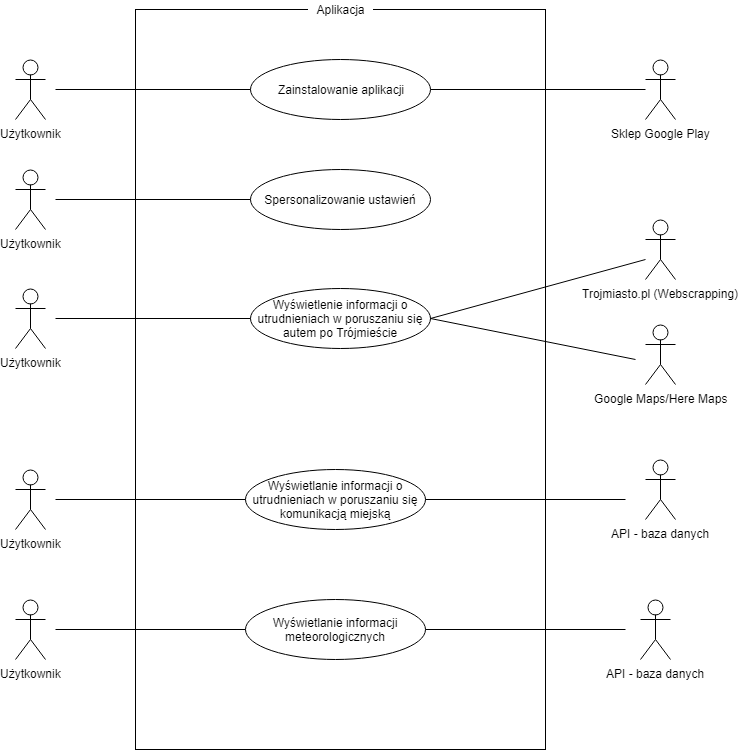

The diagram above was exported from draw.io. Its source (the exported page's mxGraphModel, read from the mxfile embedded in the PNG):
<mxGraphModel dx="1634" dy="796" grid="1" gridSize="10" guides="1" tooltips="1" connect="1" arrows="1" fold="1" page="1" pageScale="1" pageWidth="1169" pageHeight="826" background="#ffffff" math="0" shadow="0">
  <root>
    <mxCell id="0" />
    <mxCell id="1" parent="0" />
    <mxCell id="yWs93AKH1C7PtRGmKykh-46" value="Użytkownik&lt;br&gt;" style="shape=umlActor;verticalLabelPosition=bottom;labelBackgroundColor=#ffffff;verticalAlign=top;html=1;outlineConnect=0;" vertex="1" parent="1">
      <mxGeometry x="80" y="100" width="30" height="60" as="geometry" />
    </mxCell>
    <mxCell id="yWs93AKH1C7PtRGmKykh-53" value="Sklep Google Play" style="shape=umlActor;verticalLabelPosition=bottom;labelBackgroundColor=#ffffff;verticalAlign=top;html=1;outlineConnect=0;" vertex="1" parent="1">
      <mxGeometry x="710" y="100" width="30" height="60" as="geometry" />
    </mxCell>
    <mxCell id="yWs93AKH1C7PtRGmKykh-54" value="" style="rounded=0;whiteSpace=wrap;html=1;" vertex="1" parent="1">
      <mxGeometry x="200" y="50" width="410" height="740" as="geometry" />
    </mxCell>
    <mxCell id="yWs93AKH1C7PtRGmKykh-55" value="Zainstalowanie aplikacji" style="ellipse;whiteSpace=wrap;html=1;" vertex="1" parent="1">
      <mxGeometry x="315" y="100" width="180" height="60" as="geometry" />
    </mxCell>
    <mxCell id="yWs93AKH1C7PtRGmKykh-56" value="" style="endArrow=none;html=1;" edge="1" parent="1" target="yWs93AKH1C7PtRGmKykh-55">
      <mxGeometry width="50" height="50" relative="1" as="geometry">
        <mxPoint x="120" y="130" as="sourcePoint" />
        <mxPoint x="170" y="110" as="targetPoint" />
      </mxGeometry>
    </mxCell>
    <mxCell id="yWs93AKH1C7PtRGmKykh-57" value="" style="endArrow=none;html=1;exitX=1;exitY=0.5;exitDx=0;exitDy=0;" edge="1" parent="1" source="yWs93AKH1C7PtRGmKykh-55">
      <mxGeometry width="50" height="50" relative="1" as="geometry">
        <mxPoint x="740" y="430" as="sourcePoint" />
        <mxPoint x="710" y="130" as="targetPoint" />
      </mxGeometry>
    </mxCell>
    <mxCell id="yWs93AKH1C7PtRGmKykh-58" value="Aplikacja" style="text;html=1;strokeColor=none;fillColor=#FFFFFF;align=center;verticalAlign=middle;whiteSpace=wrap;rounded=0;" vertex="1" parent="1">
      <mxGeometry x="372.5" y="41.5" width="65" height="17" as="geometry" />
    </mxCell>
    <mxCell id="yWs93AKH1C7PtRGmKykh-61" value="Spersonalizowanie ustawień" style="ellipse;whiteSpace=wrap;html=1;" vertex="1" parent="1">
      <mxGeometry x="315" y="210" width="180" height="60" as="geometry" />
    </mxCell>
    <mxCell id="yWs93AKH1C7PtRGmKykh-62" value="Użytkownik&lt;br&gt;" style="shape=umlActor;verticalLabelPosition=bottom;labelBackgroundColor=#ffffff;verticalAlign=top;html=1;outlineConnect=0;" vertex="1" parent="1">
      <mxGeometry x="80" y="210" width="30" height="60" as="geometry" />
    </mxCell>
    <mxCell id="yWs93AKH1C7PtRGmKykh-64" value="" style="endArrow=none;html=1;entryX=0;entryY=0.5;entryDx=0;entryDy=0;" edge="1" parent="1" target="yWs93AKH1C7PtRGmKykh-61">
      <mxGeometry width="50" height="50" relative="1" as="geometry">
        <mxPoint x="120" y="240" as="sourcePoint" />
        <mxPoint x="170" y="220" as="targetPoint" />
      </mxGeometry>
    </mxCell>
    <mxCell id="yWs93AKH1C7PtRGmKykh-65" value="Wyświetlenie informacji o utrudnieniach w poruszaniu się autem po Trójmieście" style="ellipse;whiteSpace=wrap;html=1;" vertex="1" parent="1">
      <mxGeometry x="315" y="329" width="180" height="60" as="geometry" />
    </mxCell>
    <mxCell id="yWs93AKH1C7PtRGmKykh-66" value="Użytkownik&lt;br&gt;" style="shape=umlActor;verticalLabelPosition=bottom;labelBackgroundColor=#ffffff;verticalAlign=top;html=1;outlineConnect=0;" vertex="1" parent="1">
      <mxGeometry x="80" y="329" width="30" height="60" as="geometry" />
    </mxCell>
    <mxCell id="yWs93AKH1C7PtRGmKykh-67" value="" style="endArrow=none;html=1;entryX=0;entryY=0.5;entryDx=0;entryDy=0;" edge="1" parent="1" target="yWs93AKH1C7PtRGmKykh-65">
      <mxGeometry width="50" height="50" relative="1" as="geometry">
        <mxPoint x="120" y="359" as="sourcePoint" />
        <mxPoint x="170" y="344" as="targetPoint" />
      </mxGeometry>
    </mxCell>
    <mxCell id="yWs93AKH1C7PtRGmKykh-68" value="Trojmiasto.pl (Webscrapping)" style="shape=umlActor;verticalLabelPosition=bottom;labelBackgroundColor=#ffffff;verticalAlign=top;html=1;outlineConnect=0;" vertex="1" parent="1">
      <mxGeometry x="710" y="260" width="30" height="60" as="geometry" />
    </mxCell>
    <mxCell id="yWs93AKH1C7PtRGmKykh-69" value="" style="endArrow=none;html=1;exitX=1;exitY=0.5;exitDx=0;exitDy=0;" edge="1" parent="1" source="yWs93AKH1C7PtRGmKykh-65">
      <mxGeometry width="50" height="50" relative="1" as="geometry">
        <mxPoint x="510" y="390" as="sourcePoint" />
        <mxPoint x="710" y="300" as="targetPoint" />
      </mxGeometry>
    </mxCell>
    <mxCell id="yWs93AKH1C7PtRGmKykh-72" value="Google Maps/Here Maps&lt;br&gt;" style="shape=umlActor;verticalLabelPosition=bottom;labelBackgroundColor=#ffffff;verticalAlign=top;html=1;outlineConnect=0;" vertex="1" parent="1">
      <mxGeometry x="710" y="365" width="30" height="60" as="geometry" />
    </mxCell>
    <mxCell id="yWs93AKH1C7PtRGmKykh-75" value="" style="endArrow=none;html=1;exitX=1;exitY=0.5;exitDx=0;exitDy=0;" edge="1" parent="1" source="yWs93AKH1C7PtRGmKykh-65">
      <mxGeometry width="50" height="50" relative="1" as="geometry">
        <mxPoint x="480" y="420" as="sourcePoint" />
        <mxPoint x="700" y="400" as="targetPoint" />
      </mxGeometry>
    </mxCell>
    <mxCell id="yWs93AKH1C7PtRGmKykh-76" value="Użytkownik&lt;br&gt;" style="shape=umlActor;verticalLabelPosition=bottom;labelBackgroundColor=#ffffff;verticalAlign=top;html=1;outlineConnect=0;" vertex="1" parent="1">
      <mxGeometry x="80" y="510" width="30" height="60" as="geometry" />
    </mxCell>
    <mxCell id="yWs93AKH1C7PtRGmKykh-77" value="Wyświetlanie informacji o utrudnieniach w poruszaniu się komunikacją miejską" style="ellipse;whiteSpace=wrap;html=1;" vertex="1" parent="1">
      <mxGeometry x="310" y="510" width="180" height="60" as="geometry" />
    </mxCell>
    <mxCell id="yWs93AKH1C7PtRGmKykh-79" value="" style="endArrow=none;html=1;" edge="1" parent="1" target="yWs93AKH1C7PtRGmKykh-77">
      <mxGeometry width="50" height="50" relative="1" as="geometry">
        <mxPoint x="120" y="540" as="sourcePoint" />
        <mxPoint x="180" y="520" as="targetPoint" />
      </mxGeometry>
    </mxCell>
    <mxCell id="yWs93AKH1C7PtRGmKykh-80" value="API - baza danych" style="shape=umlActor;verticalLabelPosition=bottom;labelBackgroundColor=#ffffff;verticalAlign=top;html=1;outlineConnect=0;" vertex="1" parent="1">
      <mxGeometry x="710" y="500" width="30" height="60" as="geometry" />
    </mxCell>
    <mxCell id="yWs93AKH1C7PtRGmKykh-81" value="" style="endArrow=none;html=1;exitX=1;exitY=0.5;exitDx=0;exitDy=0;" edge="1" parent="1" source="yWs93AKH1C7PtRGmKykh-77">
      <mxGeometry width="50" height="50" relative="1" as="geometry">
        <mxPoint x="490" y="580" as="sourcePoint" />
        <mxPoint x="690" y="540" as="targetPoint" />
      </mxGeometry>
    </mxCell>
    <mxCell id="yWs93AKH1C7PtRGmKykh-82" value="Użytkownik&lt;br&gt;" style="shape=umlActor;verticalLabelPosition=bottom;labelBackgroundColor=#ffffff;verticalAlign=top;html=1;outlineConnect=0;" vertex="1" parent="1">
      <mxGeometry x="80" y="640" width="30" height="60" as="geometry" />
    </mxCell>
    <mxCell id="yWs93AKH1C7PtRGmKykh-83" value="Wyświetlanie informacji meteorologicznych" style="ellipse;whiteSpace=wrap;html=1;" vertex="1" parent="1">
      <mxGeometry x="310" y="640" width="180" height="60" as="geometry" />
    </mxCell>
    <mxCell id="yWs93AKH1C7PtRGmKykh-84" value="API - baza danych" style="shape=umlActor;verticalLabelPosition=bottom;labelBackgroundColor=#ffffff;verticalAlign=top;html=1;outlineConnect=0;" vertex="1" parent="1">
      <mxGeometry x="705" y="640" width="30" height="60" as="geometry" />
    </mxCell>
    <mxCell id="yWs93AKH1C7PtRGmKykh-85" value="" style="endArrow=none;html=1;entryX=0;entryY=0.5;entryDx=0;entryDy=0;" edge="1" parent="1" target="yWs93AKH1C7PtRGmKykh-83">
      <mxGeometry width="50" height="50" relative="1" as="geometry">
        <mxPoint x="120" y="670" as="sourcePoint" />
        <mxPoint x="170" y="660" as="targetPoint" />
      </mxGeometry>
    </mxCell>
    <mxCell id="yWs93AKH1C7PtRGmKykh-86" value="" style="endArrow=none;html=1;exitX=1;exitY=0.5;exitDx=0;exitDy=0;" edge="1" parent="1" source="yWs93AKH1C7PtRGmKykh-83">
      <mxGeometry width="50" height="50" relative="1" as="geometry">
        <mxPoint x="640" y="700" as="sourcePoint" />
        <mxPoint x="690" y="670" as="targetPoint" />
      </mxGeometry>
    </mxCell>
  </root>
</mxGraphModel>